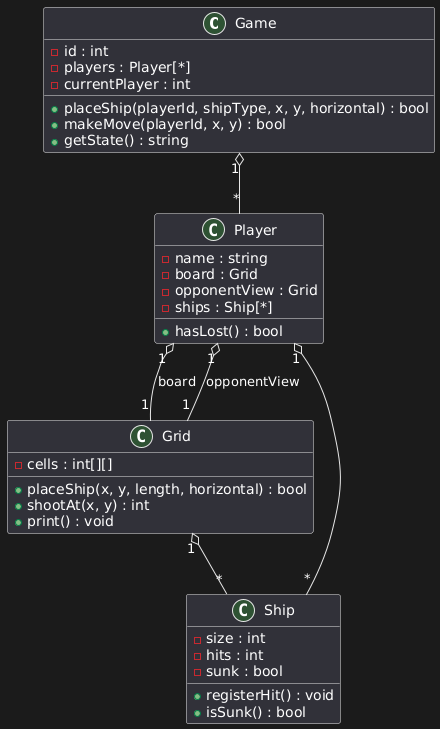

The diagram above was rendered by PlantUML. Its source (embedded in the PNG):
@startuml
class Game {
    - id : int
    - players : Player[*]
    - currentPlayer : int
    + placeShip(playerId, shipType, x, y, horizontal) : bool
    + makeMove(playerId, x, y) : bool
    + getState() : string
}

class Player {
    - name : string
    - board : Grid
    - opponentView : Grid
    - ships : Ship[*]
    + hasLost() : bool
}

class Grid {
    - cells : int[][]
    + placeShip(x, y, length, horizontal) : bool
    + shootAt(x, y) : int
    + print() : void
}

class Ship {
    - size : int
    - hits : int
    - sunk : bool
    + registerHit() : void
    + isSunk() : bool
}

Game "1" o-- "*" Player
Player "1" o-- "1" Grid : board
Player "1" o-- "1" Grid : opponentView
Player "1" o-- "*" Ship
Grid "1" o-- "*" Ship
@enduml